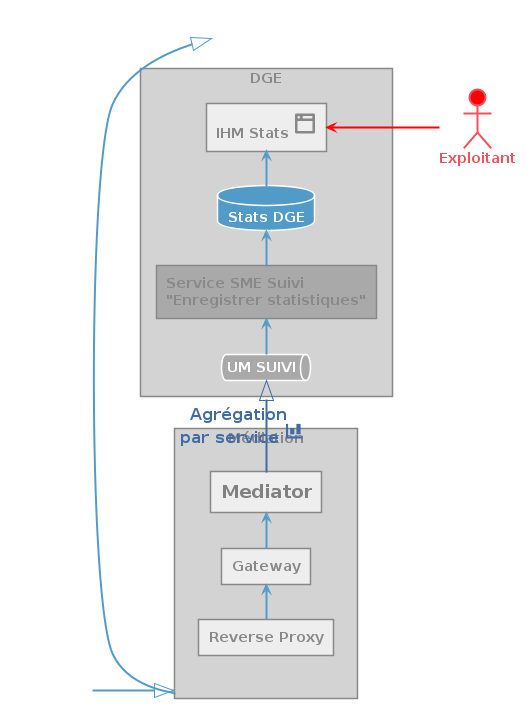

The diagram above was rendered by PlantUML. Its source (embedded in the PNG):
@startuml

skinparam backgroundColor transparent
skinparam defaultFontColor #519BC8
skinparam defaultFontStyle bold
skinparam arrowColor #519BC8
skinparam arrowThickness 2
skinparam shadowing false

skinparam actor {
    borderColor #EF525B
    backgroundColor #EF525B
    fontColor #EF525B
}
skinparam agent {
    borderColor white
    backGroundcolor #8DBF44
    fontColor white
}
skinparam database {
    borderColor white
    backGroundcolor #519BC8
    fontColor white
} 
skinparam rectangle {
    borderColor #888888
    backGroundcolor #EEEEEE
    fontColor #888888
}
skinparam cloud {
    borderColor #888888
    backGroundcolor #EEEEEE
    fontColor #888888
}
skinparam folder {
    borderColor #888888
    backGroundcolor #EEEEEE
    fontColor #888888
}
skinparam package {
    borderColor #888888
    backGroundcolor #EEEEEE
    fontColor #888888
}
skinparam frame {
    borderColor black
    backGroundcolor white
    fontColor 888888
}
skinparam component {
    borderColor white
    backGroundcolor #8DBF44
    fontColor white
}
skinparam artifact {
    borderColor white
    backGroundcolor #8DBF44
    fontColor white
}
skinparam node {
    borderColor white
    backGroundcolor #8DBF44
    fontColor white
}
skinparam queue {
    borderColor white
    backGroundcolor #8DBF44
    fontColor white
}
skinparam file {
    borderColor white
    backGroundcolor #888888
    fontColor white
}
skinparam storage {
    borderColor white
    backGroundcolor #8DBF44
    fontColor white
}
skinparam interface {
    borderColor #B30C37
    backGroundcolor #EF525B
}
skinparam boundary {
    borderColor #B30C37
    backGroundcolor #EF525B
}
skinparam entity {
    borderColor #B30C37
    backGroundcolor #EF525B
}
skinparam control {
    borderColor #B30C37
    backGroundcolor #EF525B
}
skinparam sequence {
    BoxFontColor white
    ParticipantFontColor white
    ParticipantBackgroundColor #8DBF44
    ParticipantBorderColor white
	LifeLineBorderColor #888888
	LifeLineBorderThickness 2
    DividerFontColor #555555
    DividerBorderColor #888888
    DividerBackGroundcolor #EEEEEE
}
skinparam usecase {
    borderColor white
    fontColor white
    backgroundColor #8DBF44
}
skinparam activity {
    startColor #B30C37
    endColor #B30C37
    borderColor white
    fontColor white
    backgroundColor #8DBF44
    diamondBackgroundColor #EEEEEE
    diamondBorderColor #888888
    diamondFontColor #888888
}
left to right direction
storage "<size:20>Serveur</size>" as serveur #white
rectangle "Médiation" as med #lightgrey {
	rectangle "<color:grey><size:18>Mediator</size></color>" as mediator
	rectangle "Gateway" as gateway
	rectangle "Reverse Proxy" as reverseProxy
}
storage "<size:20>Client</size>" as client #white
rectangle "DGE" as dge #lightgrey {
    queue "UM SUIVI" as umSuivi #darkgrey
    rectangle "Service SME Suivi\n&#34;Enregistrer statistiques&#34;" as restSrv #darkgrey
	database "Stats DGE" as dbStats
	rectangle "IHM Stats <size:30><&browser>" as ihm
}
actor "Exploitant" as exploit #red

mediator -[#406BA4,bold]^ umSuivi : "<color:#406BA4><b><size:16>Agrégation </size>\n<color:#406BA4><b><size:16>par service <size:25><&bar-chart>"

client -down-|> med
reverseProxy -> gateway
gateway -> mediator
med -right-|> serveur
umSuivi -> restSrv
restSrv -> dbStats
dbStats -> ihm
ihm <-[#red,bold]- exploit
@enduml